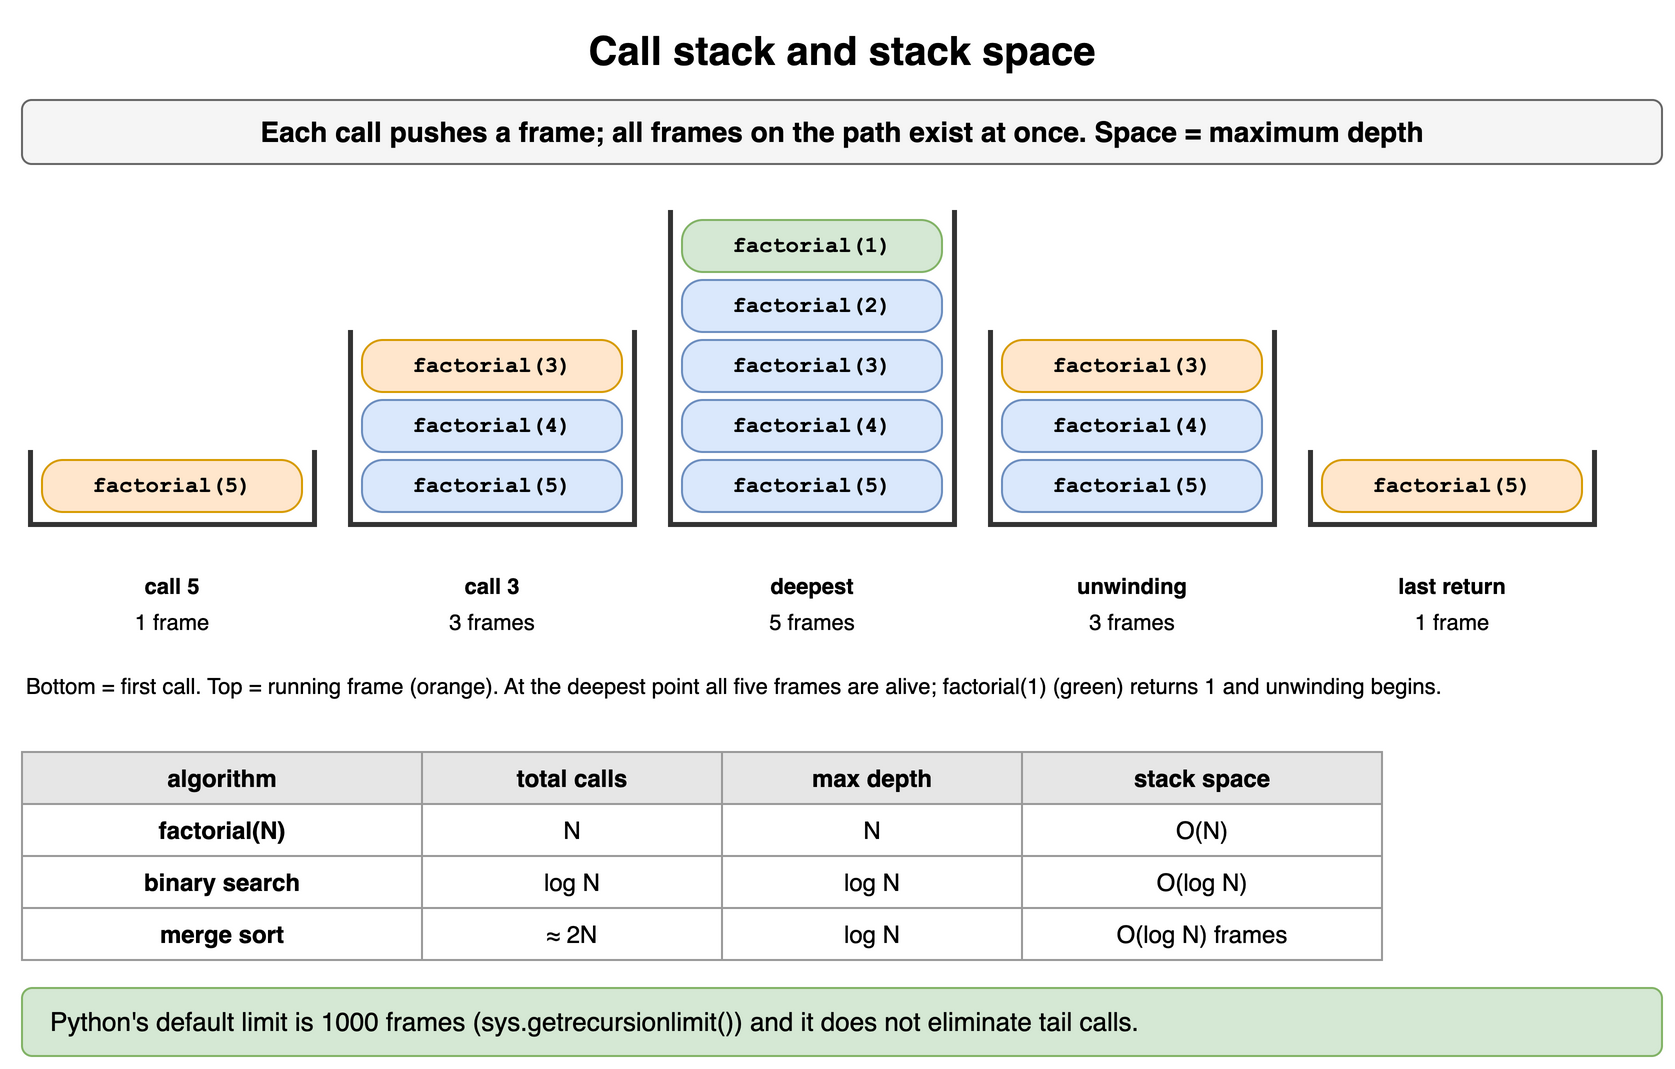

The diagram above was exported from draw.io. Its source (the exported page's mxGraphModel, read from the mxfile embedded in the PNG):
<mxGraphModel dx="900" dy="544" grid="1" gridSize="10" guides="1" tooltips="1" connect="1" arrows="1" fold="1" page="1" pageScale="1" pageWidth="900" pageHeight="544" math="0" shadow="0">
  <root>
    <mxCell id="0" />
    <mxCell id="1" parent="0" />
    <mxCell id="r31" value="Call stack and stack space" style="text;html=1;align=center;verticalAlign=middle;whiteSpace=wrap;fontSize=20;fontStyle=1;" vertex="1" parent="1">
      <mxGeometry x="40" y="10" width="820" height="30" as="geometry" />
    </mxCell>
    <mxCell id="r32" value="Each call pushes a frame; all frames on the path exist at once. Space = maximum depth" style="rounded=1;whiteSpace=wrap;html=1;fillColor=#f5f5f5;strokeColor=#666666;fontStyle=1;fontSize=14;" vertex="1" parent="1">
      <mxGeometry x="40" y="50" width="820" height="32" as="geometry" />
    </mxCell>
    <mxCell id="r33" value="factorial(5)" style="rounded=1;arcSize=40;whiteSpace=wrap;html=1;fontFamily=Courier New;fontStyle=1;fontSize=11;fillColor=#ffe6cc;strokeColor=#d79b00;" vertex="1" parent="1">
      <mxGeometry x="50" y="230" width="130" height="26" as="geometry" />
    </mxCell>
    <mxCell id="r34" value="" style="shape=partialRectangle;whiteSpace=wrap;html=1;top=0;fillColor=none;strokeWidth=2.5;strokeColor=#333333;" vertex="1" parent="1">
      <mxGeometry x="44" y="226" width="142" height="36" as="geometry" />
    </mxCell>
    <mxCell id="r35" value="call 5" style="text;html=1;whiteSpace=wrap;fontSize=11;align=center;fontStyle=1;" vertex="1" parent="1">
      <mxGeometry x="50" y="280" width="130" height="18" as="geometry" />
    </mxCell>
    <mxCell id="r36" value="1 frame" style="text;html=1;whiteSpace=wrap;fontSize=11;align=center;" vertex="1" parent="1">
      <mxGeometry x="50" y="298" width="130" height="16" as="geometry" />
    </mxCell>
    <mxCell id="r37" value="factorial(5)" style="rounded=1;arcSize=40;whiteSpace=wrap;html=1;fontFamily=Courier New;fontStyle=1;fontSize=11;fillColor=#dae8fc;strokeColor=#6c8ebf;" vertex="1" parent="1">
      <mxGeometry x="210" y="230" width="130" height="26" as="geometry" />
    </mxCell>
    <mxCell id="r38" value="factorial(4)" style="rounded=1;arcSize=40;whiteSpace=wrap;html=1;fontFamily=Courier New;fontStyle=1;fontSize=11;fillColor=#dae8fc;strokeColor=#6c8ebf;" vertex="1" parent="1">
      <mxGeometry x="210" y="200" width="130" height="26" as="geometry" />
    </mxCell>
    <mxCell id="r39" value="factorial(3)" style="rounded=1;arcSize=40;whiteSpace=wrap;html=1;fontFamily=Courier New;fontStyle=1;fontSize=11;fillColor=#ffe6cc;strokeColor=#d79b00;" vertex="1" parent="1">
      <mxGeometry x="210" y="170" width="130" height="26" as="geometry" />
    </mxCell>
    <mxCell id="r310" value="" style="shape=partialRectangle;whiteSpace=wrap;html=1;top=0;fillColor=none;strokeWidth=2.5;strokeColor=#333333;" vertex="1" parent="1">
      <mxGeometry x="204" y="166" width="142" height="96" as="geometry" />
    </mxCell>
    <mxCell id="r311" value="call 3" style="text;html=1;whiteSpace=wrap;fontSize=11;align=center;fontStyle=1;" vertex="1" parent="1">
      <mxGeometry x="210" y="280" width="130" height="18" as="geometry" />
    </mxCell>
    <mxCell id="r312" value="3 frames" style="text;html=1;whiteSpace=wrap;fontSize=11;align=center;" vertex="1" parent="1">
      <mxGeometry x="210" y="298" width="130" height="16" as="geometry" />
    </mxCell>
    <mxCell id="r313" value="factorial(5)" style="rounded=1;arcSize=40;whiteSpace=wrap;html=1;fontFamily=Courier New;fontStyle=1;fontSize=11;fillColor=#dae8fc;strokeColor=#6c8ebf;" vertex="1" parent="1">
      <mxGeometry x="370" y="230" width="130" height="26" as="geometry" />
    </mxCell>
    <mxCell id="r314" value="factorial(4)" style="rounded=1;arcSize=40;whiteSpace=wrap;html=1;fontFamily=Courier New;fontStyle=1;fontSize=11;fillColor=#dae8fc;strokeColor=#6c8ebf;" vertex="1" parent="1">
      <mxGeometry x="370" y="200" width="130" height="26" as="geometry" />
    </mxCell>
    <mxCell id="r315" value="factorial(3)" style="rounded=1;arcSize=40;whiteSpace=wrap;html=1;fontFamily=Courier New;fontStyle=1;fontSize=11;fillColor=#dae8fc;strokeColor=#6c8ebf;" vertex="1" parent="1">
      <mxGeometry x="370" y="170" width="130" height="26" as="geometry" />
    </mxCell>
    <mxCell id="r316" value="factorial(2)" style="rounded=1;arcSize=40;whiteSpace=wrap;html=1;fontFamily=Courier New;fontStyle=1;fontSize=11;fillColor=#dae8fc;strokeColor=#6c8ebf;" vertex="1" parent="1">
      <mxGeometry x="370" y="140" width="130" height="26" as="geometry" />
    </mxCell>
    <mxCell id="r317" value="factorial(1)" style="rounded=1;arcSize=40;whiteSpace=wrap;html=1;fontFamily=Courier New;fontStyle=1;fontSize=11;fillColor=#d5e8d4;strokeColor=#82b366;" vertex="1" parent="1">
      <mxGeometry x="370" y="110" width="130" height="26" as="geometry" />
    </mxCell>
    <mxCell id="r318" value="" style="shape=partialRectangle;whiteSpace=wrap;html=1;top=0;fillColor=none;strokeWidth=2.5;strokeColor=#333333;" vertex="1" parent="1">
      <mxGeometry x="364" y="106" width="142" height="156" as="geometry" />
    </mxCell>
    <mxCell id="r319" value="deepest" style="text;html=1;whiteSpace=wrap;fontSize=11;align=center;fontStyle=1;" vertex="1" parent="1">
      <mxGeometry x="370" y="280" width="130" height="18" as="geometry" />
    </mxCell>
    <mxCell id="r320" value="5 frames" style="text;html=1;whiteSpace=wrap;fontSize=11;align=center;" vertex="1" parent="1">
      <mxGeometry x="370" y="298" width="130" height="16" as="geometry" />
    </mxCell>
    <mxCell id="r321" value="factorial(5)" style="rounded=1;arcSize=40;whiteSpace=wrap;html=1;fontFamily=Courier New;fontStyle=1;fontSize=11;fillColor=#dae8fc;strokeColor=#6c8ebf;" vertex="1" parent="1">
      <mxGeometry x="530" y="230" width="130" height="26" as="geometry" />
    </mxCell>
    <mxCell id="r322" value="factorial(4)" style="rounded=1;arcSize=40;whiteSpace=wrap;html=1;fontFamily=Courier New;fontStyle=1;fontSize=11;fillColor=#dae8fc;strokeColor=#6c8ebf;" vertex="1" parent="1">
      <mxGeometry x="530" y="200" width="130" height="26" as="geometry" />
    </mxCell>
    <mxCell id="r323" value="factorial(3)" style="rounded=1;arcSize=40;whiteSpace=wrap;html=1;fontFamily=Courier New;fontStyle=1;fontSize=11;fillColor=#ffe6cc;strokeColor=#d79b00;" vertex="1" parent="1">
      <mxGeometry x="530" y="170" width="130" height="26" as="geometry" />
    </mxCell>
    <mxCell id="r324" value="" style="shape=partialRectangle;whiteSpace=wrap;html=1;top=0;fillColor=none;strokeWidth=2.5;strokeColor=#333333;" vertex="1" parent="1">
      <mxGeometry x="524" y="166" width="142" height="96" as="geometry" />
    </mxCell>
    <mxCell id="r325" value="unwinding" style="text;html=1;whiteSpace=wrap;fontSize=11;align=center;fontStyle=1;" vertex="1" parent="1">
      <mxGeometry x="530" y="280" width="130" height="18" as="geometry" />
    </mxCell>
    <mxCell id="r326" value="3 frames" style="text;html=1;whiteSpace=wrap;fontSize=11;align=center;" vertex="1" parent="1">
      <mxGeometry x="530" y="298" width="130" height="16" as="geometry" />
    </mxCell>
    <mxCell id="r327" value="factorial(5)" style="rounded=1;arcSize=40;whiteSpace=wrap;html=1;fontFamily=Courier New;fontStyle=1;fontSize=11;fillColor=#ffe6cc;strokeColor=#d79b00;" vertex="1" parent="1">
      <mxGeometry x="690" y="230" width="130" height="26" as="geometry" />
    </mxCell>
    <mxCell id="r328" value="" style="shape=partialRectangle;whiteSpace=wrap;html=1;top=0;fillColor=none;strokeWidth=2.5;strokeColor=#333333;" vertex="1" parent="1">
      <mxGeometry x="684" y="226" width="142" height="36" as="geometry" />
    </mxCell>
    <mxCell id="r329" value="last return" style="text;html=1;whiteSpace=wrap;fontSize=11;align=center;fontStyle=1;" vertex="1" parent="1">
      <mxGeometry x="690" y="280" width="130" height="18" as="geometry" />
    </mxCell>
    <mxCell id="r330" value="1 frame" style="text;html=1;whiteSpace=wrap;fontSize=11;align=center;" vertex="1" parent="1">
      <mxGeometry x="690" y="298" width="130" height="16" as="geometry" />
    </mxCell>
    <mxCell id="r331" value="Bottom = first call. Top = running frame (orange). At the deepest point all five frames are alive; factorial(1) (green) returns 1 and unwinding begins." style="text;html=1;whiteSpace=wrap;fontSize=11;align=left;verticalAlign=top;" vertex="1" parent="1">
      <mxGeometry x="40" y="330" width="820" height="34" as="geometry" />
    </mxCell>
    <mxCell id="r332" value="algorithm" style="whiteSpace=wrap;html=1;fillColor=#e6e6e6;strokeColor=#999999;fontStyle=1;fontSize=12;" vertex="1" parent="1">
      <mxGeometry x="40" y="376" width="200" height="26" as="geometry" />
    </mxCell>
    <mxCell id="r333" value="total calls" style="whiteSpace=wrap;html=1;fillColor=#e6e6e6;strokeColor=#999999;fontStyle=1;fontSize=12;" vertex="1" parent="1">
      <mxGeometry x="240" y="376" width="150" height="26" as="geometry" />
    </mxCell>
    <mxCell id="r334" value="max depth" style="whiteSpace=wrap;html=1;fillColor=#e6e6e6;strokeColor=#999999;fontStyle=1;fontSize=12;" vertex="1" parent="1">
      <mxGeometry x="390" y="376" width="150" height="26" as="geometry" />
    </mxCell>
    <mxCell id="r335" value="stack space" style="whiteSpace=wrap;html=1;fillColor=#e6e6e6;strokeColor=#999999;fontStyle=1;fontSize=12;" vertex="1" parent="1">
      <mxGeometry x="540" y="376" width="180" height="26" as="geometry" />
    </mxCell>
    <mxCell id="r336" value="factorial(N)" style="whiteSpace=wrap;html=1;strokeColor=#999999;fontSize=12;fillColor=#ffffff;fontStyle=1;" vertex="1" parent="1">
      <mxGeometry x="40" y="402" width="200" height="26" as="geometry" />
    </mxCell>
    <mxCell id="r337" value="N" style="whiteSpace=wrap;html=1;strokeColor=#999999;fontSize=12;fillColor=#ffffff;" vertex="1" parent="1">
      <mxGeometry x="240" y="402" width="150" height="26" as="geometry" />
    </mxCell>
    <mxCell id="r338" value="N" style="whiteSpace=wrap;html=1;strokeColor=#999999;fontSize=12;fillColor=#ffffff;" vertex="1" parent="1">
      <mxGeometry x="390" y="402" width="150" height="26" as="geometry" />
    </mxCell>
    <mxCell id="r339" value="O(N)" style="whiteSpace=wrap;html=1;strokeColor=#999999;fontSize=12;fillColor=#ffffff;" vertex="1" parent="1">
      <mxGeometry x="540" y="402" width="180" height="26" as="geometry" />
    </mxCell>
    <mxCell id="r340" value="binary search" style="whiteSpace=wrap;html=1;strokeColor=#999999;fontSize=12;fillColor=#ffffff;fontStyle=1;" vertex="1" parent="1">
      <mxGeometry x="40" y="428" width="200" height="26" as="geometry" />
    </mxCell>
    <mxCell id="r341" value="log N" style="whiteSpace=wrap;html=1;strokeColor=#999999;fontSize=12;fillColor=#ffffff;" vertex="1" parent="1">
      <mxGeometry x="240" y="428" width="150" height="26" as="geometry" />
    </mxCell>
    <mxCell id="r342" value="log N" style="whiteSpace=wrap;html=1;strokeColor=#999999;fontSize=12;fillColor=#ffffff;" vertex="1" parent="1">
      <mxGeometry x="390" y="428" width="150" height="26" as="geometry" />
    </mxCell>
    <mxCell id="r343" value="O(log N)" style="whiteSpace=wrap;html=1;strokeColor=#999999;fontSize=12;fillColor=#ffffff;" vertex="1" parent="1">
      <mxGeometry x="540" y="428" width="180" height="26" as="geometry" />
    </mxCell>
    <mxCell id="r344" value="merge sort" style="whiteSpace=wrap;html=1;strokeColor=#999999;fontSize=12;fillColor=#ffffff;fontStyle=1;" vertex="1" parent="1">
      <mxGeometry x="40" y="454" width="200" height="26" as="geometry" />
    </mxCell>
    <mxCell id="r345" value="≈ 2N" style="whiteSpace=wrap;html=1;strokeColor=#999999;fontSize=12;fillColor=#ffffff;" vertex="1" parent="1">
      <mxGeometry x="240" y="454" width="150" height="26" as="geometry" />
    </mxCell>
    <mxCell id="r346" value="log N" style="whiteSpace=wrap;html=1;strokeColor=#999999;fontSize=12;fillColor=#ffffff;" vertex="1" parent="1">
      <mxGeometry x="390" y="454" width="150" height="26" as="geometry" />
    </mxCell>
    <mxCell id="r347" value="O(log N) frames" style="whiteSpace=wrap;html=1;strokeColor=#999999;fontSize=12;fillColor=#ffffff;" vertex="1" parent="1">
      <mxGeometry x="540" y="454" width="180" height="26" as="geometry" />
    </mxCell>
    <mxCell id="r348" value="Python's default limit is 1000 frames (sys.getrecursionlimit()) and it does not eliminate tail calls." style="rounded=1;whiteSpace=wrap;html=1;fillColor=#d5e8d4;strokeColor=#82b366;fontSize=13;align=left;spacingLeft=12;" vertex="1" parent="1">
      <mxGeometry x="40" y="494" width="820" height="34" as="geometry" />
    </mxCell>
  </root>
</mxGraphModel>